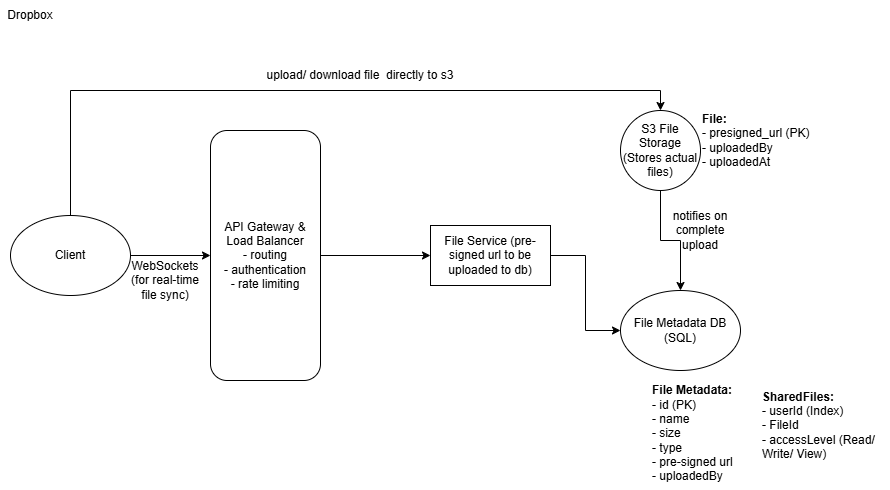

The diagram above was exported from draw.io. Its source (the exported page's mxGraphModel, read from the mxfile embedded in the PNG):
<mxGraphModel dx="772" dy="547" grid="1" gridSize="10" guides="1" tooltips="1" connect="1" arrows="1" fold="1" page="1" pageScale="1" pageWidth="850" pageHeight="1100" math="0" shadow="0">
  <root>
    <mxCell id="0" />
    <mxCell id="1" parent="0" />
    <mxCell id="enErzJI8LmI95fNpQktZ-1" parent="1" style="text;html=1;whiteSpace=wrap;strokeColor=none;fillColor=none;align=center;verticalAlign=middle;rounded=0;" value="Dropbox" vertex="1">
      <mxGeometry height="30" width="60" x="60" y="80" as="geometry" />
    </mxCell>
    <mxCell id="enErzJI8LmI95fNpQktZ-10" edge="1" parent="1" source="enErzJI8LmI95fNpQktZ-2" style="edgeStyle=orthogonalEdgeStyle;rounded=0;orthogonalLoop=1;jettySize=auto;html=1;exitX=0.5;exitY=0;exitDx=0;exitDy=0;entryX=0.5;entryY=0;entryDx=0;entryDy=0;" target="enErzJI8LmI95fNpQktZ-5">
      <mxGeometry relative="1" as="geometry" />
    </mxCell>
    <mxCell id="enErzJI8LmI95fNpQktZ-12" edge="1" parent="1" source="enErzJI8LmI95fNpQktZ-2" style="edgeStyle=orthogonalEdgeStyle;rounded=0;orthogonalLoop=1;jettySize=auto;html=1;exitX=1;exitY=0.5;exitDx=0;exitDy=0;entryX=0;entryY=0.5;entryDx=0;entryDy=0;" target="enErzJI8LmI95fNpQktZ-3">
      <mxGeometry relative="1" as="geometry" />
    </mxCell>
    <mxCell id="enErzJI8LmI95fNpQktZ-2" parent="1" style="ellipse;whiteSpace=wrap;html=1;" value="Client" vertex="1">
      <mxGeometry height="80" width="120" x="70" y="295" as="geometry" />
    </mxCell>
    <mxCell id="enErzJI8LmI95fNpQktZ-13" edge="1" parent="1" source="enErzJI8LmI95fNpQktZ-3" style="edgeStyle=orthogonalEdgeStyle;rounded=0;orthogonalLoop=1;jettySize=auto;html=1;exitX=1;exitY=0.5;exitDx=0;exitDy=0;entryX=0;entryY=0.5;entryDx=0;entryDy=0;" target="enErzJI8LmI95fNpQktZ-4">
      <mxGeometry relative="1" as="geometry" />
    </mxCell>
    <mxCell id="enErzJI8LmI95fNpQktZ-3" parent="1" style="rounded=1;whiteSpace=wrap;html=1;" value="API Gateway &amp;amp; Load Balancer&lt;div&gt;- routing&lt;/div&gt;&lt;div&gt;- authentication&lt;/div&gt;&lt;div&gt;- rate limiting&lt;/div&gt;" vertex="1">
      <mxGeometry height="250" width="110" x="270" y="210" as="geometry" />
    </mxCell>
    <mxCell id="enErzJI8LmI95fNpQktZ-14" edge="1" parent="1" source="enErzJI8LmI95fNpQktZ-4" style="edgeStyle=orthogonalEdgeStyle;rounded=0;orthogonalLoop=1;jettySize=auto;html=1;exitX=1;exitY=0.5;exitDx=0;exitDy=0;entryX=0;entryY=0.5;entryDx=0;entryDy=0;" target="enErzJI8LmI95fNpQktZ-6">
      <mxGeometry relative="1" as="geometry" />
    </mxCell>
    <mxCell id="enErzJI8LmI95fNpQktZ-4" parent="1" style="rounded=0;whiteSpace=wrap;html=1;" value="File Service (pre-signed url to be uploaded to db)" vertex="1">
      <mxGeometry height="60" width="120" x="490" y="305" as="geometry" />
    </mxCell>
    <mxCell id="enErzJI8LmI95fNpQktZ-8" edge="1" parent="1" source="enErzJI8LmI95fNpQktZ-5" style="edgeStyle=orthogonalEdgeStyle;rounded=0;orthogonalLoop=1;jettySize=auto;html=1;exitX=0.5;exitY=1;exitDx=0;exitDy=0;" target="enErzJI8LmI95fNpQktZ-6">
      <mxGeometry relative="1" as="geometry" />
    </mxCell>
    <mxCell id="enErzJI8LmI95fNpQktZ-5" parent="1" style="ellipse;whiteSpace=wrap;html=1;aspect=fixed;" value="S3 File Storage (Stores actual files)" vertex="1">
      <mxGeometry height="80" width="80" x="680" y="190" as="geometry" />
    </mxCell>
    <mxCell id="enErzJI8LmI95fNpQktZ-6" parent="1" style="ellipse;whiteSpace=wrap;html=1;" value="File Metadata DB (SQL)" vertex="1">
      <mxGeometry height="80" width="120" x="680" y="370" as="geometry" />
    </mxCell>
    <mxCell id="enErzJI8LmI95fNpQktZ-7" parent="1" style="text;html=1;whiteSpace=wrap;strokeColor=none;fillColor=none;align=left;verticalAlign=middle;rounded=0;" value="&lt;b&gt;File Metadata:&lt;/b&gt;&lt;div&gt;- id (PK)&lt;/div&gt;&lt;div&gt;- name&lt;/div&gt;&lt;div&gt;- size&lt;/div&gt;&lt;div&gt;- type&lt;/div&gt;&lt;div&gt;- pre-signed url&lt;/div&gt;&lt;div&gt;- uploadedBy&lt;/div&gt;" vertex="1">
      <mxGeometry height="115" width="90" x="710" y="455" as="geometry" />
    </mxCell>
    <mxCell id="enErzJI8LmI95fNpQktZ-9" parent="1" style="text;html=1;whiteSpace=wrap;strokeColor=none;fillColor=none;align=center;verticalAlign=middle;rounded=0;" value="notifies on complete upload" vertex="1">
      <mxGeometry height="30" width="60" x="730" y="295" as="geometry" />
    </mxCell>
    <mxCell id="enErzJI8LmI95fNpQktZ-11" parent="1" style="text;html=1;whiteSpace=wrap;strokeColor=none;fillColor=none;align=center;verticalAlign=middle;rounded=0;" value="upload/ download file&amp;nbsp; directly to s3" vertex="1">
      <mxGeometry height="30" width="200" x="320" y="140" as="geometry" />
    </mxCell>
    <mxCell id="enErzJI8LmI95fNpQktZ-15" parent="1" style="text;html=1;whiteSpace=wrap;strokeColor=none;fillColor=none;align=center;verticalAlign=middle;rounded=0;" value="WebSockets (for real-time file sync)" vertex="1">
      <mxGeometry height="40" width="70" x="190" y="340" as="geometry" />
    </mxCell>
    <mxCell id="enErzJI8LmI95fNpQktZ-17" parent="1" style="text;html=1;whiteSpace=wrap;strokeColor=none;fillColor=none;align=left;verticalAlign=middle;rounded=0;" value="&lt;b&gt;SharedFiles:&lt;/b&gt;&lt;div&gt;- userId (Index)&lt;/div&gt;&lt;div&gt;- FileId&lt;/div&gt;&lt;div&gt;- accessLevel (Read/ Write/ View)&lt;/div&gt;" vertex="1">
      <mxGeometry height="90" width="130" x="820" y="460" as="geometry" />
    </mxCell>
    <mxCell id="enErzJI8LmI95fNpQktZ-18" parent="1" style="text;html=1;whiteSpace=wrap;strokeColor=none;fillColor=none;align=left;verticalAlign=middle;rounded=0;" value="&lt;b&gt;File:&lt;/b&gt;&lt;div&gt;&lt;span style=&quot;background-color: transparent; color: light-dark(rgb(0, 0, 0), rgb(255, 255, 255));&quot;&gt;- presigned_url (PK)&lt;/span&gt;&lt;/div&gt;&lt;div&gt;&lt;span style=&quot;background-color: transparent; color: light-dark(rgb(0, 0, 0), rgb(255, 255, 255));&quot;&gt;- uploadedBy&lt;/span&gt;&lt;/div&gt;&lt;div&gt;&lt;span style=&quot;background-color: transparent; color: light-dark(rgb(0, 0, 0), rgb(255, 255, 255));&quot;&gt;- uploadedAt&lt;/span&gt;&lt;/div&gt;" vertex="1">
      <mxGeometry height="60" width="110" x="760" y="190" as="geometry" />
    </mxCell>
  </root>
</mxGraphModel>